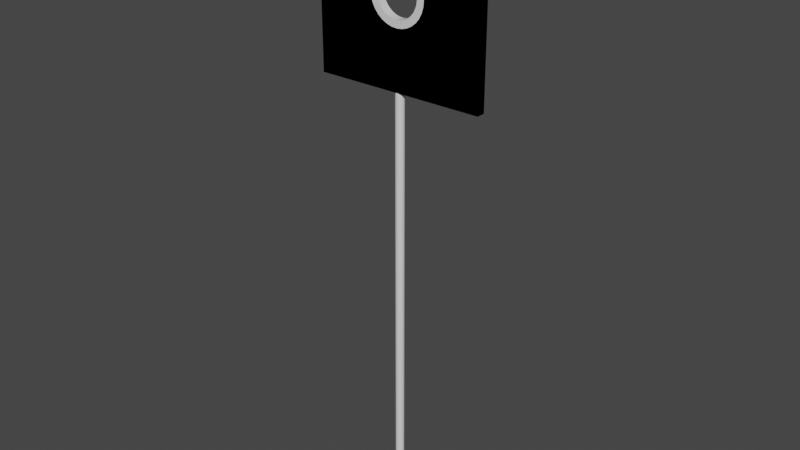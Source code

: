 # Source: Yep.blend  (saved by Blender 3.6.11; exported with 4.5.12 LTS)
import bpy
from mathutils import Matrix  # noqa: F401  (used for matrix-valued properties, if any)

bpy.ops.wm.read_factory_settings(use_empty=True)
scene = bpy.context.scene
scene.name = 'Scene'

# ---- materials (node trees are filled in below, after node groups)
mat_yep = bpy.data.materials.new('Yep')
mat_yep.use_transparent_shadow = False
mat_bordure = bpy.data.materials.new('Bordure')
mat_bordure.use_transparent_shadow = False
mat_stick = bpy.data.materials.new('Stick')
mat_stick.use_transparent_shadow = False

# ---- node groups
ng_auto_smooth = bpy.data.node_groups.new('Auto Smooth', 'GeometryNodeTree')
_s = ng_auto_smooth.interface.new_socket(name='Geometry', in_out='OUTPUT', socket_type='NodeSocketGeometry')
_s = ng_auto_smooth.interface.new_socket(name='Geometry', in_out='INPUT', socket_type='NodeSocketGeometry')
_s = ng_auto_smooth.interface.new_socket(name='Angle', in_out='INPUT', socket_type='NodeSocketFloat')
_s.subtype = 'ANGLE'
_s.min_value = 0.0
_s.max_value = 3.142
ng_auto_smooth.is_modifier = True
_N = ng_auto_smooth.nodes; _L = ng_auto_smooth.links
n0 = _N.new('NodeGroupOutput'); n0.name = 'Group Output'; n0.location = (480, -100)
n1 = _N.new('NodeGroupInput'); n1.name = 'Group Input'; n1.location = (-420, -300)
n2 = _N.new('NodeGroupInput'); n2.name = 'Group Input.001'; n2.location = (-60, -100)
n3 = _N.new('GeometryNodeSetShadeSmooth'); n3.name = 'Set Shade Smooth'; n3.location = (120, -100)
n3.domain = 'EDGE'
n4 = _N.new('GeometryNodeSetShadeSmooth'); n4.name = 'Set Shade Smooth.001'; n4.location = (300, -100)
n5 = _N.new('GeometryNodeInputMeshEdgeAngle'); n5.name = 'Edge Angle'; n5.location = (-420, -220)
n6 = _N.new('GeometryNodeInputEdgeSmooth'); n6.name = 'Is Edge Smooth'; n6.location = (-60, -160)
n7 = _N.new('GeometryNodeInputShadeSmooth'); n7.name = 'Is Face Smooth'; n7.location = (-240, -340)
n8 = _N.new('FunctionNodeBooleanMath'); n8.name = 'Boolean Math'; n8.location = (-60, -220)
n9 = _N.new('FunctionNodeCompare'); n9.name = 'Compare'; n9.location = (-240, -180)
n9.operation = 'LESS_EQUAL'
_L.new(n5.outputs[0], n9.inputs[0])
_L.new(n4.outputs[0], n0.inputs[0])
_L.new(n1.outputs[1], n9.inputs[1])
_L.new(n9.outputs[0], n8.inputs[0])
_L.new(n7.outputs[0], n8.inputs[1])
_L.new(n2.outputs[0], n3.inputs[0])
_L.new(n6.outputs[0], n3.inputs[1])
_L.new(n3.outputs[0], n4.inputs[0])
_L.new(n8.outputs[0], n3.inputs[2])
n0.is_active_output = True

# ---- material node trees
mat_yep.use_nodes = True; mat_yep.node_tree.nodes.clear()
_N = mat_yep.node_tree.nodes; _L = mat_yep.node_tree.links
n0 = _N.new('ShaderNodeBsdfPrincipled'); n0.name = 'Principled BSDF'; n0.location = (10, 300)
n0.distribution = 'GGX'
n0.subsurface_method = 'RANDOM_WALK_SKIN'
n0.inputs[0].default_value = (0.0, 0.0, 0.0, 1.0)
n0.inputs[2].default_value = 1.0
n0.inputs[3].default_value = 1.45
n0.inputs[13].default_value = 0.0
n0.inputs[27].default_value = (0.0, 0.0, 0.0, 1.0)
n0.inputs[28].default_value = 1.0
n1 = _N.new('ShaderNodeOutputMaterial'); n1.name = 'Material Output'; n1.location = (300, 300)
_L.new(n0.outputs[0], n1.inputs[0])
n1.is_active_output = True
mat_bordure.use_nodes = True; mat_bordure.node_tree.nodes.clear()
_N = mat_bordure.node_tree.nodes; _L = mat_bordure.node_tree.links
n0 = _N.new('ShaderNodeBsdfPrincipled'); n0.name = 'Principled BSDF'; n0.location = (10, 300)
n0.distribution = 'GGX'
n0.subsurface_method = 'RANDOM_WALK_SKIN'
n0.inputs[2].default_value = 0.0
n0.inputs[3].default_value = 1.45
n0.inputs[13].default_value = 1.0
n0.inputs[27].default_value = (0.0, 0.0, 0.0, 1.0)
n0.inputs[28].default_value = 1.0
n1 = _N.new('ShaderNodeOutputMaterial'); n1.name = 'Material Output'; n1.location = (300, 300)
_L.new(n0.outputs[0], n1.inputs[0])
n1.is_active_output = True
mat_stick.use_nodes = True; mat_stick.node_tree.nodes.clear()
_N = mat_stick.node_tree.nodes; _L = mat_stick.node_tree.links
n0 = _N.new('ShaderNodeBsdfPrincipled'); n0.name = 'Principled BSDF'; n0.location = (10, 300)
n0.distribution = 'GGX'
n0.subsurface_method = 'RANDOM_WALK_SKIN'
n0.inputs[3].default_value = 1.45
n0.inputs[27].default_value = (0.0, 0.0, 0.0, 1.0)
n0.inputs[28].default_value = 1.0
n1 = _N.new('ShaderNodeOutputMaterial'); n1.name = 'Material Output'; n1.location = (300, 300)
_L.new(n0.outputs[0], n1.inputs[0])
n1.is_active_output = True

# ---- world
world_world = bpy.data.worlds.new('World'); scene.world = world_world
world_world.use_nodes = True; world_world.node_tree.nodes.clear()
_N = world_world.node_tree.nodes; _L = world_world.node_tree.links
n0 = _N.new('ShaderNodeOutputWorld'); n0.name = 'World Output'; n0.location = (300, 300)
n1 = _N.new('ShaderNodeBackground'); n1.name = 'Background'; n1.location = (10, 300)
n1.inputs[0].default_value = (0.05088, 0.05088, 0.05088, 1.0)
_L.new(n1.outputs[0], n0.inputs[0])
n0.is_active_output = True
world_world.color = (0.05088, 0.05088, 0.05088)
world_world.use_sun_shadow = False
world_world.sun_shadow_jitter_overblur = 0.0

# ---- meshes
me_yep = bpy.data.meshes.new('Yep')
me_yep.from_pydata([(0.4, -0.02, 0.4), (0.01951, -0.02, 0.09808), (0.05556, -0.02, 0.08315), (0.03827, -0.02, 0.09239), (0.0, -0.02, 0.1), (0.08315, -0.02, 0.05556), (0.1, -0.02, 0.0), (0.09808, -0.02, 0.01951), (0.09239, -0.02, 0.03827), (0.07071, -0.02, 0.07071), (0.4, -0.02, 7.451e-09), (0.4, -0.02, 0.1), (0.4, -0.02, 0.2), (0.4, -0.02, 0.3), (7.451e-09, -0.02, 0.4), (0.1, -0.02, 0.4), (0.2, -0.02, 0.4), (0.3, -0.02, 0.4), (0.4, 0.0, 0.4), (0.4, 0.0, 3.725e-09), (3.725e-09, 0.0, 0.4), (0.4, 0.0, 0.1), (0.4, 0.0, 0.2), (0.4, 0.0, 0.3), (0.1, 0.0, 0.4), (0.2, 0.0, 0.4), (0.3, 0.0, 0.4), (0.01951, -1.118e-08, 0.09808), (0.05556, -1.118e-08, 0.08315), (0.03827, -1.118e-08, 0.09239), (0.0, -1.118e-08, 0.1), (0.08315, -1.118e-08, 0.05556), (0.1, -1.118e-08, 0.0), (0.09808, -1.118e-08, 0.01951), (0.09239, -1.118e-08, 0.03827), (0.07071, -1.118e-08, 0.07071), (0.09428, -0.02, 0.09428), (0.1109, -0.02, 0.07408), (0.1232, -0.02, 0.05102), (0.1308, -0.02, 0.02601), (0.1333, -0.02, 0.0), (0.0, -0.02, 0.1333), (0.02601, -0.02, 0.1308), (0.05102, -0.02, 0.1232), (0.07408, -0.02, 0.1109)], [], [(36, 0, 17, 44), (18, 26, 17, 0), (37, 13, 0, 36), (38, 12, 13, 37), (39, 11, 12, 38), (40, 10, 11, 39), (42, 15, 14, 41), (43, 16, 15, 42), (44, 17, 16, 43), (10, 19, 21, 11), (15, 24, 20, 14), (16, 25, 24, 15), (17, 26, 25, 16), (13, 23, 18, 0), (11, 21, 22, 12), (12, 22, 23, 13), (7, 8, 34, 33), (9, 2, 28, 35), (1, 4, 30, 27), (8, 5, 31, 34), (3, 1, 27, 29), (5, 9, 35, 31), (2, 3, 29, 28), (6, 7, 33, 32), (2, 44, 43, 3), (3, 43, 42, 1), (1, 42, 41, 4), (6, 40, 39, 7), (7, 39, 38, 8), (8, 38, 37, 5), (5, 37, 36, 9), (9, 36, 44, 2)])
me_yep.polygons.foreach_set('use_smooth', [True] * 32)
me_yep.polygons.foreach_set('material_index', [0, 0, 0, 0, 0, 0, 0, 0, 0, 0, 0, 0, 0, 0, 0, 0, 1, 1, 1, 1, 1, 1, 1, 1, 1, 1, 1, 1, 1, 1, 1, 1])
_uv = me_yep.uv_layers.new(name='UVMap')
_uv.uv.foreach_set('vector', [0.5221, 0.8529, 0.625, 0.75, 0.625, 0.7812, 0.526, 0.8576, 0.625, 0.625, 0.6562, 0.625, 0.6562, 0.75, 0.625, 0.75, 0.5174, 0.849, 0.5938, 0.75, 0.625, 0.75, 0.5221, 0.8529, 0.512, 0.8461, 0.5625, 0.75, 0.5938, 0.75, 0.5174, 0.849, 0.5061, 0.8444, 0.5312, 0.75, 0.5625, 0.75, 0.512, 0.8461, 0.5, 0.8437, 0.5, 0.75, 0.5312, 0.75, 0.5061, 0.8444, 0.5306, 0.8689, 0.625, 0.8438, 0.625, 0.875, 0.5312, 0.875, 0.5289, 0.863, 0.625, 0.8125, 0.625, 0.8438, 0.5306, 0.8689, 0.526, 0.8576, 0.625, 0.7812, 0.625, 0.8125, 0.5289, 0.863, 0.5, 0.75, 0.5, 0.625, 0.5312, 0.625, 0.5312, 0.75, 0.7188, 0.75, 0.7188, 0.625, 0.75, 0.625, 0.75, 0.75, 0.6875, 0.75, 0.6875, 0.625, 0.7188, 0.625, 0.7188, 0.75, 0.6562, 0.75, 0.6562, 0.625, 0.6875, 0.625, 0.6875, 0.75, 0.5938, 0.75, 0.5938, 0.625, 0.625, 0.625, 0.625, 0.75, 0.5312, 0.75, 0.5312, 0.625, 0.5625, 0.625, 0.5625, 0.75, 0.5625, 0.75, 0.5625, 0.625, 0.5938, 0.625, 0.5938, 0.75, 0.5061, 0.8444, 0.512, 0.8461, 0.512, 0.8461, 0.5061, 0.8444, 0.5221, 0.8529, 0.526, 0.8576, 0.526, 0.8576, 0.5221, 0.8529, 0.5306, 0.8689, 0.5312, 0.875, 0.5312, 0.875, 0.5306, 0.8689, 0.512, 0.8461, 0.5174, 0.849, 0.5174, 0.849, 0.512, 0.8461, 0.5289, 0.863, 0.5306, 0.8689, 0.5306, 0.8689, 0.5289, 0.863, 0.5174, 0.849, 0.5221, 0.8529, 0.5221, 0.8529, 0.5174, 0.849, 0.526, 0.8576, 0.5289, 0.863, 0.5289, 0.863, 0.526, 0.8576, 0.5, 0.8438, 0.5061, 0.8444, 0.5061, 0.8444, 0.5, 0.8438, 0.526, 0.8576, 0.526, 0.8576, 0.5289, 0.863, 0.5289, 0.863, 0.5289, 0.863, 0.5289, 0.863, 0.5306, 0.8689, 0.5306, 0.8689, 0.5306, 0.8689, 0.5306, 0.8689, 0.5312, 0.875, 0.5312, 0.875, 0.5, 0.8438, 0.5, 0.8437, 0.5061, 0.8444, 0.5061, 0.8444, 0.5061, 0.8444, 0.5061, 0.8444, 0.512, 0.8461, 0.512, 0.8461, 0.512, 0.8461, 0.512, 0.8461, 0.5174, 0.849, 0.5174, 0.849, 0.5174, 0.849, 0.5174, 0.849, 0.5221, 0.8529, 0.5221, 0.8529, 0.5221, 0.8529, 0.5221, 0.8529, 0.526, 0.8576, 0.526, 0.8576])
me_yep.materials.append(mat_yep)
me_yep.materials.append(mat_bordure)
me_yep.update()
me_stick = bpy.data.meshes.new('Stick')
me_stick.from_pydata([(0.0, 0.02, -1.0), (0.0, 0.02, 1.0), (0.003902, 0.01962, -1.0), (0.003902, 0.01962, 1.0), (0.007654, 0.01848, -1.0), (0.007654, 0.01848, 1.0), (0.01111, 0.01663, -1.0), (0.01111, 0.01663, 1.0), (0.01414, 0.01414, -1.0), (0.01414, 0.01414, 1.0), (0.01663, 0.01111, -1.0), (0.01663, 0.01111, 1.0), (0.01848, 0.007654, -1.0), (0.01848, 0.007654, 1.0), (0.01962, 0.003902, -1.0), (0.01962, 0.003902, 1.0), (0.02, 0.0, -1.0), (0.02, 0.0, 1.0), (0.01962, -0.003902, -1.0), (0.01962, -0.003902, 1.0), (0.01848, -0.007654, -1.0), (0.01848, -0.007654, 1.0), (0.01663, -0.01111, -1.0), (0.01663, -0.01111, 1.0), (0.01414, -0.01414, -1.0), (0.01414, -0.01414, 1.0), (0.01111, -0.01663, -1.0), (0.01111, -0.01663, 1.0), (0.007654, -0.01848, -1.0), (0.007654, -0.01848, 1.0), (0.003902, -0.01962, -1.0), (0.003902, -0.01962, 1.0), (0.0, -0.02, -1.0), (0.0, -0.02, 1.0), (-0.003902, -0.01962, -1.0), (-0.003902, -0.01962, 1.0), (-0.007654, -0.01848, -1.0), (-0.007654, -0.01848, 1.0), (-0.01111, -0.01663, -1.0), (-0.01111, -0.01663, 1.0), (-0.01414, -0.01414, -1.0), (-0.01414, -0.01414, 1.0), (-0.01663, -0.01111, -1.0), (-0.01663, -0.01111, 1.0), (-0.01848, -0.007654, -1.0), (-0.01848, -0.007654, 1.0), (-0.01962, -0.003902, -1.0), (-0.01962, -0.003902, 1.0), (-0.02, 0.0, -1.0), (-0.02, 0.0, 1.0), (-0.01962, 0.003902, -1.0), (-0.01962, 0.003902, 1.0), (-0.01848, 0.007654, -1.0), (-0.01848, 0.007654, 1.0), (-0.01663, 0.01111, -1.0), (-0.01663, 0.01111, 1.0), (-0.01414, 0.01414, -1.0), (-0.01414, 0.01414, 1.0), (-0.01111, 0.01663, -1.0), (-0.01111, 0.01663, 1.0), (-0.007654, 0.01848, -1.0), (-0.007654, 0.01848, 1.0), (-0.003902, 0.01962, -1.0), (-0.003902, 0.01962, 1.0)], [], [(0, 1, 3, 2), (2, 3, 5, 4), (4, 5, 7, 6), (6, 7, 9, 8), (8, 9, 11, 10), (10, 11, 13, 12), (12, 13, 15, 14), (14, 15, 17, 16), (16, 17, 19, 18), (18, 19, 21, 20), (20, 21, 23, 22), (22, 23, 25, 24), (24, 25, 27, 26), (26, 27, 29, 28), (28, 29, 31, 30), (30, 31, 33, 32), (32, 33, 35, 34), (34, 35, 37, 36), (36, 37, 39, 38), (38, 39, 41, 40), (40, 41, 43, 42), (42, 43, 45, 44), (44, 45, 47, 46), (46, 47, 49, 48), (48, 49, 51, 50), (50, 51, 53, 52), (52, 53, 55, 54), (54, 55, 57, 56), (56, 57, 59, 58), (58, 59, 61, 60), (3, 1, 63, 61, 59, 57, 55, 53, 51, 49, 47, 45, 43, 41, 39, 37, 35, 33, 31, 29, 27, 25, 23, 21, 19, 17, 15, 13, 11, 9, 7, 5), (60, 61, 63, 62), (62, 63, 1, 0), (0, 2, 4, 6, 8, 10, 12, 14, 16, 18, 20, 22, 24, 26, 28, 30, 32, 34, 36, 38, 40, 42, 44, 46, 48, 50, 52, 54, 56, 58, 60, 62)])
me_stick.polygons.foreach_set('use_smooth', [True] * 34)
_uv = me_stick.uv_layers.new(name='UVMap')
_uv.uv.foreach_set('vector', [1.0, 0.5, 1.0, 1.0, 0.9688, 1.0, 0.9688, 0.5, 0.9688, 0.5, 0.9688, 1.0, 0.9375, 1.0, 0.9375, 0.5, 0.9375, 0.5, 0.9375, 1.0, 0.9062, 1.0, 0.9062, 0.5, 0.9062, 0.5, 0.9062, 1.0, 0.875, 1.0, 0.875, 0.5, 0.875, 0.5, 0.875, 1.0, 0.8438, 1.0, 0.8438, 0.5, 0.8438, 0.5, 0.8438, 1.0, 0.8125, 1.0, 0.8125, 0.5, 0.8125, 0.5, 0.8125, 1.0, 0.7812, 1.0, 0.7812, 0.5, 0.7812, 0.5, 0.7812, 1.0, 0.75, 1.0, 0.75, 0.5, 0.75, 0.5, 0.75, 1.0, 0.7188, 1.0, 0.7188, 0.5, 0.7188, 0.5, 0.7188, 1.0, 0.6875, 1.0, 0.6875, 0.5, 0.6875, 0.5, 0.6875, 1.0, 0.6562, 1.0, 0.6562, 0.5, 0.6562, 0.5, 0.6562, 1.0, 0.625, 1.0, 0.625, 0.5, 0.625, 0.5, 0.625, 1.0, 0.5938, 1.0, 0.5938, 0.5, 0.5938, 0.5, 0.5938, 1.0, 0.5625, 1.0, 0.5625, 0.5, 0.5625, 0.5, 0.5625, 1.0, 0.5312, 1.0, 0.5312, 0.5, 0.5312, 0.5, 0.5312, 1.0, 0.5, 1.0, 0.5, 0.5, 0.5, 0.5, 0.5, 1.0, 0.4688, 1.0, 0.4688, 0.5, 0.4688, 0.5, 0.4688, 1.0, 0.4375, 1.0, 0.4375, 0.5, 0.4375, 0.5, 0.4375, 1.0, 0.4062, 1.0, 0.4062, 0.5, 0.4062, 0.5, 0.4062, 1.0, 0.375, 1.0, 0.375, 0.5, 0.375, 0.5, 0.375, 1.0, 0.3438, 1.0, 0.3438, 0.5, 0.3438, 0.5, 0.3438, 1.0, 0.3125, 1.0, 0.3125, 0.5, 0.3125, 0.5, 0.3125, 1.0, 0.2812, 1.0, 0.2812, 0.5, 0.2812, 0.5, 0.2812, 1.0, 0.25, 1.0, 0.25, 0.5, 0.25, 0.5, 0.25, 1.0, 0.2188, 1.0, 0.2188, 0.5, 0.2188, 0.5, 0.2188, 1.0, 0.1875, 1.0, 0.1875, 0.5, 0.1875, 0.5, 0.1875, 1.0, 0.1562, 1.0, 0.1562, 0.5, 0.1562, 0.5, 0.1562, 1.0, 0.125, 1.0, 0.125, 0.5, 0.125, 0.5, 0.125, 1.0, 0.09375, 1.0, 0.09375, 0.5, 0.09375, 0.5, 0.09375, 1.0, 0.0625, 1.0, 0.0625, 0.5, 0.2968, 0.4854, 0.25, 0.49, 0.2032, 0.4854, 0.1582, 0.4717, 0.1167, 0.4496, 0.08029, 0.4197, 0.05045, 0.3833, 0.02827, 0.3418, 0.01461, 0.2968, 0.01, 0.25, 0.01461, 0.2032, 0.02827, 0.1582, 0.05045, 0.1167, 0.08029, 0.08029, 0.1167, 0.05045, 0.1582, 0.02827, 0.2032, 0.01461, 0.25, 0.01, 0.2968, 0.01461, 0.3418, 0.02827, 0.3833, 0.05045, 0.4197, 0.08029, 0.4496, 0.1167, 0.4717, 0.1582, 0.4854, 0.2032, 0.49, 0.25, 0.4854, 0.2968, 0.4717, 0.3418, 0.4496, 0.3833, 0.4197, 0.4197, 0.3833, 0.4496, 0.3418, 0.4717, 0.0625, 0.5, 0.0625, 1.0, 0.03125, 1.0, 0.03125, 0.5, 0.03125, 0.5, 0.03125, 1.0, 0.0, 1.0, 0.0, 0.5, 0.75, 0.49, 0.7968, 0.4854, 0.8418, 0.4717, 0.8833, 0.4496, 0.9197, 0.4197, 0.9496, 0.3833, 0.9717, 0.3418, 0.9854, 0.2968, 0.99, 0.25, 0.9854, 0.2032, 0.9717, 0.1582, 0.9496, 0.1167, 0.9197, 0.08029, 0.8833, 0.05045, 0.8418, 0.02827, 0.7968, 0.01461, 0.75, 0.01, 0.7032, 0.01461, 0.6582, 0.02827, 0.6167, 0.05045, 0.5803, 0.08029, 0.5504, 0.1167, 0.5283, 0.1582, 0.5146, 0.2032, 0.51, 0.25, 0.5146, 0.2968, 0.5283, 0.3418, 0.5504, 0.3833, 0.5803, 0.4197, 0.6167, 0.4496, 0.6582, 0.4717, 0.7032, 0.4854])
me_stick.materials.append(mat_stick)
me_stick.update()

# ---- objects
ob_yep = bpy.data.objects.new('Yep', me_yep)
ob_stick = bpy.data.objects.new('Stick', me_stick)

# ---- transforms, parenting, visibility, modifiers, constraints
ob_yep.location = (0.0, 0.0, 0.0)
_m = ob_yep.modifiers.new('Mirror', 'MIRROR')
_m.use_axis = (True, True, True)
_m = ob_yep.modifiers.new('Auto Smooth', 'NODES')
_m.node_group = ng_auto_smooth
_gi = [s.identifier for s in ng_auto_smooth.interface.items_tree if s.item_type == 'SOCKET' and s.in_out == 'INPUT']
_m[_gi[1]] = 0.5236  # Angle
ob_stick.location = (0.0, 0.0, -1.4)
_m = ob_stick.modifiers.new('Auto Smooth', 'NODES')
_m.node_group = ng_auto_smooth
_gi = [s.identifier for s in ng_auto_smooth.interface.items_tree if s.item_type == 'SOCKET' and s.in_out == 'INPUT']
_m[_gi[1]] = 0.5236  # Angle

# ---- collection membership
scene.collection.objects.link(ob_yep)
scene.collection.objects.link(ob_stick)

# ---- scene / render settings (as saved in the file)
scene.frame_start = 1; scene.frame_end = 250; scene.frame_set(1)
scene.render.engine = 'BLENDER_EEVEE_NEXT'
scene.cycles.sampling_pattern = 'TABULATED_SOBOL'
scene.view_settings.view_transform = 'Filmic'
bpy.context.view_layer.update()

# ---- added for rendering (the .blend has no active camera and no usable light): camera, sun
cam_auto = bpy.data.cameras.new('AutoCamera')
cam_auto.lens = 50.0
cam_auto.sensor_width = 36.0
cam_auto.clip_end = 1000.0
ob_auto_camera = bpy.data.objects.new('AutoCamera', cam_auto)
scene.collection.objects.link(ob_auto_camera)
ob_auto_camera.location = (2.69455, -3.23346, 1.15564)
ob_auto_camera.rotation_euler = (1.09748, -7.21219e-08, 0.694738)
scene.camera = ob_auto_camera
light_auto_sun = bpy.data.lights.new('AutoSun', 'SUN')
light_auto_sun.energy = 3.0
light_auto_sun.angle = 0.0523599
ob_auto_sun = bpy.data.objects.new('AutoSun', light_auto_sun)
scene.collection.objects.link(ob_auto_sun)
ob_auto_sun.rotation_euler = (0.872665, 0.174533, 0.523599)
bpy.context.view_layer.update()
